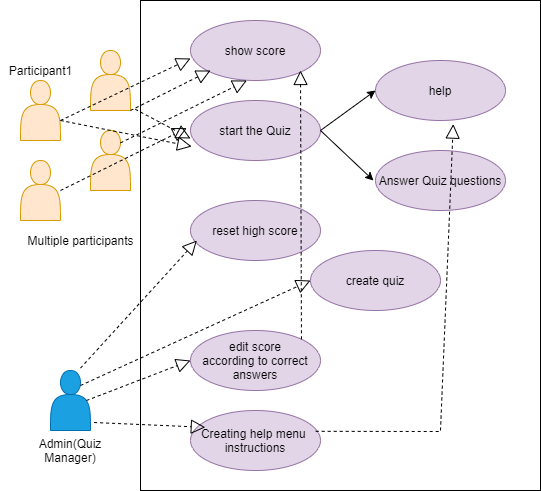

The diagram above was exported from draw.io. Its source (the exported page's mxGraphModel, read from the mxfile embedded in the PNG):
<mxGraphModel dx="1024" dy="632" grid="1" gridSize="10" guides="1" tooltips="1" connect="1" arrows="1" fold="1" page="1" pageScale="1" pageWidth="850" pageHeight="1100" math="0" shadow="0">
  <root>
    <mxCell id="0" />
    <mxCell id="1" parent="0" />
    <mxCell id="mASugoJ0DzNIrrvZZM8T-2" value="" style="shape=actor;whiteSpace=wrap;html=1;fillColor=#ffe6cc;strokeColor=#d79b00;" parent="1" vertex="1">
      <mxGeometry x="70" y="120" width="40" height="60" as="geometry" />
    </mxCell>
    <mxCell id="mASugoJ0DzNIrrvZZM8T-3" value="" style="shape=actor;whiteSpace=wrap;html=1;fillColor=#ffe6cc;strokeColor=#d79b00;" parent="1" vertex="1">
      <mxGeometry x="140" y="170" width="40" height="60" as="geometry" />
    </mxCell>
    <mxCell id="mASugoJ0DzNIrrvZZM8T-5" value="" style="shape=actor;whiteSpace=wrap;html=1;fillColor=#ffe6cc;strokeColor=#d79b00;" parent="1" vertex="1">
      <mxGeometry x="140" y="90" width="40" height="60" as="geometry" />
    </mxCell>
    <mxCell id="mASugoJ0DzNIrrvZZM8T-7" value="" style="shape=actor;whiteSpace=wrap;html=1;fillColor=#ffe6cc;strokeColor=#d79b00;" parent="1" vertex="1">
      <mxGeometry x="70" y="200" width="40" height="60" as="geometry" />
    </mxCell>
    <mxCell id="mASugoJ0DzNIrrvZZM8T-12" value="" style="rounded=0;whiteSpace=wrap;html=1;" parent="1" vertex="1">
      <mxGeometry x="190" y="40" width="400" height="490" as="geometry" />
    </mxCell>
    <mxCell id="mASugoJ0DzNIrrvZZM8T-13" value="" style="endArrow=block;dashed=1;endFill=0;endSize=12;html=1;entryX=0;entryY=0.633;entryDx=0;entryDy=0;entryPerimeter=0;" parent="1" target="mASugoJ0DzNIrrvZZM8T-14" edge="1">
      <mxGeometry width="160" relative="1" as="geometry">
        <mxPoint x="110" y="160" as="sourcePoint" />
        <mxPoint x="236" y="98" as="targetPoint" />
      </mxGeometry>
    </mxCell>
    <mxCell id="mASugoJ0DzNIrrvZZM8T-14" value="show score" style="ellipse;whiteSpace=wrap;html=1;fillColor=#e1d5e7;strokeColor=#9673a6;" parent="1" vertex="1">
      <mxGeometry x="240" y="60" width="130" height="60" as="geometry" />
    </mxCell>
    <mxCell id="mASugoJ0DzNIrrvZZM8T-15" value="start the Quiz" style="ellipse;whiteSpace=wrap;html=1;fillColor=#e1d5e7;strokeColor=#9673a6;" parent="1" vertex="1">
      <mxGeometry x="240" y="140" width="130" height="60" as="geometry" />
    </mxCell>
    <mxCell id="mASugoJ0DzNIrrvZZM8T-16" value="reset high score" style="ellipse;whiteSpace=wrap;html=1;fillColor=#e1d5e7;strokeColor=#9673a6;" parent="1" vertex="1">
      <mxGeometry x="240" y="240" width="130" height="60" as="geometry" />
    </mxCell>
    <mxCell id="mASugoJ0DzNIrrvZZM8T-17" value="edit score&lt;br&gt;according to correct answers" style="ellipse;whiteSpace=wrap;html=1;fillColor=#e1d5e7;strokeColor=#9673a6;" parent="1" vertex="1">
      <mxGeometry x="240" y="370" width="130" height="60" as="geometry" />
    </mxCell>
    <mxCell id="mASugoJ0DzNIrrvZZM8T-18" value="Creating help menu&amp;nbsp;&lt;br&gt;instructions" style="ellipse;whiteSpace=wrap;html=1;fillColor=#e1d5e7;strokeColor=#9673a6;" parent="1" vertex="1">
      <mxGeometry x="240" y="450" width="130" height="60" as="geometry" />
    </mxCell>
    <mxCell id="mASugoJ0DzNIrrvZZM8T-22" value="" style="shape=actor;whiteSpace=wrap;html=1;fillColor=#1ba1e2;strokeColor=#006EAF;fontColor=#ffffff;" parent="1" vertex="1">
      <mxGeometry x="100" y="410" width="40" height="60" as="geometry" />
    </mxCell>
    <mxCell id="mASugoJ0DzNIrrvZZM8T-23" value="help" style="ellipse;whiteSpace=wrap;html=1;fillColor=#e1d5e7;strokeColor=#9673a6;" parent="1" vertex="1">
      <mxGeometry x="425" y="100" width="130" height="60" as="geometry" />
    </mxCell>
    <mxCell id="mASugoJ0DzNIrrvZZM8T-24" value="Answer Quiz questions" style="ellipse;whiteSpace=wrap;html=1;fillColor=#e1d5e7;strokeColor=#9673a6;" parent="1" vertex="1">
      <mxGeometry x="425" y="190" width="130" height="60" as="geometry" />
    </mxCell>
    <mxCell id="mASugoJ0DzNIrrvZZM8T-25" value="" style="endArrow=classic;html=1;entryX=0;entryY=0.5;entryDx=0;entryDy=0;" parent="1" target="mASugoJ0DzNIrrvZZM8T-23" edge="1">
      <mxGeometry width="50" height="50" relative="1" as="geometry">
        <mxPoint x="370" y="170" as="sourcePoint" />
        <mxPoint x="420" y="120" as="targetPoint" />
      </mxGeometry>
    </mxCell>
    <mxCell id="mASugoJ0DzNIrrvZZM8T-26" value="" style="endArrow=classic;html=1;exitX=1;exitY=0.5;exitDx=0;exitDy=0;" parent="1" source="mASugoJ0DzNIrrvZZM8T-15" edge="1">
      <mxGeometry width="50" height="50" relative="1" as="geometry">
        <mxPoint x="400" y="340" as="sourcePoint" />
        <mxPoint x="423" y="220" as="targetPoint" />
      </mxGeometry>
    </mxCell>
    <mxCell id="mASugoJ0DzNIrrvZZM8T-27" value="" style="endArrow=block;dashed=1;endFill=0;endSize=12;html=1;exitX=-0.013;exitY=0.222;exitDx=0;exitDy=0;exitPerimeter=0;" parent="1" source="mASugoJ0DzNIrrvZZM8T-12" edge="1">
      <mxGeometry width="160" relative="1" as="geometry">
        <mxPoint x="110" y="240" as="sourcePoint" />
        <mxPoint x="240" y="178" as="targetPoint" />
      </mxGeometry>
    </mxCell>
    <mxCell id="mASugoJ0DzNIrrvZZM8T-28" value="" style="endArrow=block;dashed=1;endFill=0;endSize=12;html=1;entryX=0.114;entryY=0.28;entryDx=0;entryDy=0;entryPerimeter=0;exitX=1.09;exitY=0.867;exitDx=0;exitDy=0;exitPerimeter=0;" parent="1" source="mASugoJ0DzNIrrvZZM8T-22" target="mASugoJ0DzNIrrvZZM8T-18" edge="1">
      <mxGeometry width="160" relative="1" as="geometry">
        <mxPoint x="130" y="472.38" as="sourcePoint" />
        <mxPoint x="256.3599999999999" y="410" as="targetPoint" />
      </mxGeometry>
    </mxCell>
    <mxCell id="mASugoJ0DzNIrrvZZM8T-30" value="" style="endArrow=block;dashed=1;endFill=0;endSize=12;html=1;entryX=0;entryY=0.5;entryDx=0;entryDy=0;exitX=0.9;exitY=0.5;exitDx=0;exitDy=0;exitPerimeter=0;" parent="1" source="mASugoJ0DzNIrrvZZM8T-22" target="mASugoJ0DzNIrrvZZM8T-17" edge="1">
      <mxGeometry width="160" relative="1" as="geometry">
        <mxPoint x="113.64" y="442.38" as="sourcePoint" />
        <mxPoint x="239.9999999999999" y="380" as="targetPoint" />
      </mxGeometry>
    </mxCell>
    <mxCell id="mASugoJ0DzNIrrvZZM8T-31" value="" style="endArrow=block;dashed=1;endFill=0;endSize=12;html=1;entryX=-0.028;entryY=0.627;entryDx=0;entryDy=0;entryPerimeter=0;exitX=0.75;exitY=-0.04;exitDx=0;exitDy=0;exitPerimeter=0;" parent="1" source="mASugoJ0DzNIrrvZZM8T-22" edge="1">
      <mxGeometry width="160" relative="1" as="geometry">
        <mxPoint x="120" y="342.38" as="sourcePoint" />
        <mxPoint x="246.3599999999999" y="280" as="targetPoint" />
      </mxGeometry>
    </mxCell>
    <mxCell id="mASugoJ0DzNIrrvZZM8T-33" value="" style="endArrow=block;dashed=1;endFill=0;endSize=12;html=1;" parent="1" edge="1">
      <mxGeometry width="160" relative="1" as="geometry">
        <mxPoint x="180" y="150" as="sourcePoint" />
        <mxPoint x="260" y="110" as="targetPoint" />
      </mxGeometry>
    </mxCell>
    <mxCell id="mASugoJ0DzNIrrvZZM8T-34" value="" style="endArrow=block;dashed=1;endFill=0;endSize=12;html=1;entryX=0.009;entryY=0.767;entryDx=0;entryDy=0;entryPerimeter=0;" parent="1" target="mASugoJ0DzNIrrvZZM8T-15" edge="1">
      <mxGeometry width="160" relative="1" as="geometry">
        <mxPoint x="110" y="160" as="sourcePoint" />
        <mxPoint x="236.3599999999999" y="97.62" as="targetPoint" />
      </mxGeometry>
    </mxCell>
    <mxCell id="mASugoJ0DzNIrrvZZM8T-35" value="" style="endArrow=block;dashed=1;endFill=0;endSize=12;html=1;entryX=-0.028;entryY=0.627;entryDx=0;entryDy=0;entryPerimeter=0;" parent="1" edge="1">
      <mxGeometry width="160" relative="1" as="geometry">
        <mxPoint x="110" y="230" as="sourcePoint" />
        <mxPoint x="236.3599999999999" y="167.62" as="targetPoint" />
      </mxGeometry>
    </mxCell>
    <mxCell id="mASugoJ0DzNIrrvZZM8T-36" value="" style="endArrow=block;dashed=1;endFill=0;endSize=12;html=1;entryX=-0.028;entryY=0.627;entryDx=0;entryDy=0;entryPerimeter=0;" parent="1" edge="1">
      <mxGeometry width="160" relative="1" as="geometry">
        <mxPoint x="170" y="182.38" as="sourcePoint" />
        <mxPoint x="296.3599999999999" y="120" as="targetPoint" />
      </mxGeometry>
    </mxCell>
    <mxCell id="mASugoJ0DzNIrrvZZM8T-37" value="Multiple participants" style="text;html=1;align=center;verticalAlign=middle;resizable=0;points=[];autosize=1;strokeColor=none;" parent="1" vertex="1">
      <mxGeometry x="70" y="270" width="120" height="20" as="geometry" />
    </mxCell>
    <mxCell id="mASugoJ0DzNIrrvZZM8T-38" value="Participant1" style="text;html=1;align=center;verticalAlign=middle;resizable=0;points=[];autosize=1;strokeColor=none;" parent="1" vertex="1">
      <mxGeometry x="50" y="100" width="80" height="20" as="geometry" />
    </mxCell>
    <mxCell id="mASugoJ0DzNIrrvZZM8T-39" value="" style="endArrow=block;dashed=1;endFill=0;endSize=12;html=1;exitX=1;exitY=0;exitDx=0;exitDy=0;" parent="1" source="mASugoJ0DzNIrrvZZM8T-17" edge="1">
      <mxGeometry width="160" relative="1" as="geometry">
        <mxPoint x="350" y="358.7999999999999" as="sourcePoint" />
        <mxPoint x="350" y="110" as="targetPoint" />
      </mxGeometry>
    </mxCell>
    <mxCell id="mASugoJ0DzNIrrvZZM8T-41" value="" style="endArrow=block;dashed=1;endFill=0;endSize=12;html=1;entryX=0.598;entryY=1.06;entryDx=0;entryDy=0;entryPerimeter=0;" parent="1" target="mASugoJ0DzNIrrvZZM8T-23" edge="1">
      <mxGeometry width="160" relative="1" as="geometry">
        <mxPoint x="490" y="470" as="sourcePoint" />
        <mxPoint x="470" y="221.2" as="targetPoint" />
      </mxGeometry>
    </mxCell>
    <mxCell id="mASugoJ0DzNIrrvZZM8T-42" value="" style="endArrow=none;dashed=1;html=1;exitX=0.963;exitY=0.347;exitDx=0;exitDy=0;exitPerimeter=0;" parent="1" source="mASugoJ0DzNIrrvZZM8T-18" edge="1">
      <mxGeometry width="50" height="50" relative="1" as="geometry">
        <mxPoint x="400" y="320" as="sourcePoint" />
        <mxPoint x="490" y="471" as="targetPoint" />
      </mxGeometry>
    </mxCell>
    <mxCell id="mASugoJ0DzNIrrvZZM8T-45" value="Admin(Quiz Manager)" style="text;html=1;strokeColor=none;fillColor=none;align=center;verticalAlign=middle;whiteSpace=wrap;rounded=0;" parent="1" vertex="1">
      <mxGeometry x="100" y="480" width="40" height="20" as="geometry" />
    </mxCell>
    <mxCell id="mASugoJ0DzNIrrvZZM8T-46" value="create quiz" style="ellipse;whiteSpace=wrap;html=1;fillColor=#e1d5e7;strokeColor=#9673a6;" parent="1" vertex="1">
      <mxGeometry x="360" y="290" width="130" height="60" as="geometry" />
    </mxCell>
    <mxCell id="mASugoJ0DzNIrrvZZM8T-47" value="" style="endArrow=block;dashed=1;endFill=0;endSize=12;html=1;entryX=0;entryY=0.5;entryDx=0;entryDy=0;exitX=0.75;exitY=0.25;exitDx=0;exitDy=0;exitPerimeter=0;" parent="1" source="mASugoJ0DzNIrrvZZM8T-22" target="mASugoJ0DzNIrrvZZM8T-46" edge="1">
      <mxGeometry width="160" relative="1" as="geometry">
        <mxPoint x="140" y="417.5999999999999" as="sourcePoint" />
        <mxPoint x="256.3599999999999" y="290" as="targetPoint" />
      </mxGeometry>
    </mxCell>
  </root>
</mxGraphModel>